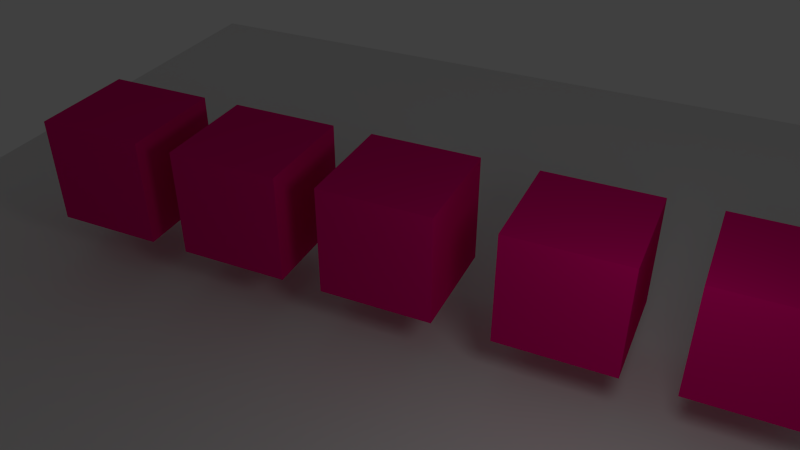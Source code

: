 # Source: lesson46_mirror.blend  (saved by Blender 2.61.0; exported with 4.5.12 LTS)
import bpy
from mathutils import Matrix  # noqa: F401  (used for matrix-valued properties, if any)

bpy.ops.wm.read_factory_settings(use_empty=True)
scene = bpy.context.scene
scene.name = 'Scene'

# ---- collections
col_collection_1 = bpy.data.collections.new('Collection 1'); scene.collection.children.link(col_collection_1)

# ---- materials (node trees are filled in below, after node groups)
mat_material_001 = bpy.data.materials.new('Material.001')
mat_material_001.alpha_threshold = 0.0
mat_material_001.use_transparent_shadow = False
mat_material_001.roughness = 0.5
mat_material_001.line_color = (0.0, 0.0, 0.0, 1.0)
mat_material = bpy.data.materials.new('Material')
mat_material.alpha_threshold = 0.0
mat_material.use_transparent_shadow = False
mat_material.diffuse_color = (0.8, 0.0, 0.1894, 1.0)
mat_material.roughness = 0.5
mat_material.line_color = (0.0, 0.0, 0.0, 1.0)

# ---- material node trees

# ---- world
world_world = bpy.data.worlds.new('World'); scene.world = world_world
world_world.color = (0.05088, 0.05088, 0.05088)
world_world.use_sun_shadow = False
world_world.sun_shadow_jitter_overblur = 0.0
world_world.cycles.sampling_method = 'MANUAL'
world_world.cycles.sample_map_resolution = 256

# ---- cameras
cam_camera = bpy.data.cameras.new('Camera')
cam_camera.clip_end = 100.0
cam_camera.lens = 35.0
cam_camera.sensor_width = 32.0
cam_camera.sensor_height = 18.0
cam_camera.ortho_scale = 7.314
cam_camera.dof.focus_distance = 0.0
cam_camera.dof.aperture_fstop = 128.0

# ---- lights
light_lamp = bpy.data.lights.new('Lamp', 'POINT')
light_lamp.transmission_factor = 0.0
light_lamp.cutoff_distance = 30.0
light_lamp.energy = 100.0
light_lamp.shadow_buffer_clip_start = 1.001
light_lamp.shadow_soft_size = 1.0
light_lamp.shadow_maximum_resolution = 0.006
light_lamp.use_absolute_resolution = True
light_lamp.cycles.use_multiple_importance_sampling = False

# ---- meshes
me_cube_001 = bpy.data.meshes.new('Cube.001')
me_cube_001.from_pydata([(1.0, 1.0, -1.0), (1.0, -1.0, -1.0), (-1.0, -1.0, -1.0), (-1.0, 1.0, -1.0), (1.0, 1.0, 1.0), (1.0, -1.0, 1.0), (-1.0, -1.0, 1.0), (-1.0, 1.0, 1.0)], [], [(0, 1, 2, 3), (4, 7, 6, 5), (0, 4, 5, 1), (1, 5, 6, 2), (2, 6, 7, 3), (4, 0, 3, 7)])
me_cube_001.materials.append(mat_material_001)
me_cube_001.use_remesh_preserve_volume = False
me_cube_001.use_remesh_preserve_attributes = False
me_cube_001.use_mirror_vertex_groups = False
me_cube_001.update()
me_cube = bpy.data.meshes.new('Cube')
me_cube.from_pydata([(1.0, 1.0, -1.0), (1.0, -1.0, -1.0), (-1.0, -1.0, -1.0), (-1.0, 1.0, -1.0), (1.0, 1.0, 1.0), (1.0, -1.0, 1.0), (-1.0, -1.0, 1.0), (-1.0, 1.0, 1.0), (2.003, 1.0, 1.0), (2.003, -1.0, 1.0), (4.003, -1.0, 1.0), (4.003, 1.0, 1.0), (2.003, 1.0, -1.0), (2.003, -1.0, -1.0), (4.003, -1.0, -1.0), (4.003, 1.0, -1.0), (6.86, 1.0, -1.0), (6.86, -1.0, -1.0), (4.86, -1.0, -1.0), (4.86, 1.0, -1.0), (6.86, 1.0, 1.0), (6.86, -1.0, 1.0), (4.86, -1.0, 1.0), (4.86, 1.0, 1.0), (-3.738, 1.0, 1.0), (-3.738, -1.0, 1.0), (-1.738, -1.0, 1.0), (-1.738, 1.0, 1.0), (-3.738, 1.0, -1.0), (-3.738, -1.0, -1.0), (-1.738, -1.0, -1.0), (-1.738, 1.0, -1.0), (-4.447, 1.0, -1.0), (-4.447, -1.0, -1.0), (-6.447, -1.0, -1.0), (-6.447, 1.0, -1.0), (-4.447, 1.0, 1.0), (-4.447, -1.0, 1.0), (-6.447, -1.0, 1.0), (-6.447, 1.0, 1.0)], [], [(0, 1, 2, 3), (4, 7, 6, 5), (0, 4, 5, 1), (1, 5, 6, 2), (2, 6, 7, 3), (4, 0, 3, 7), (11, 15, 12, 8), (13, 9, 8, 12), (14, 10, 9, 13), (15, 11, 10, 14), (11, 8, 9, 10), (15, 14, 13, 12), (16, 17, 18, 19), (20, 23, 22, 21), (16, 20, 21, 17), (17, 21, 22, 18), (18, 22, 23, 19), (20, 16, 19, 23), (27, 31, 28, 24), (29, 25, 24, 28), (30, 26, 25, 29), (31, 27, 26, 30), (27, 24, 25, 26), (31, 30, 29, 28), (32, 33, 34, 35), (36, 39, 38, 37), (32, 36, 37, 33), (33, 37, 38, 34), (34, 38, 39, 35), (36, 32, 35, 39)])
me_cube.materials.append(mat_material)
me_cube.use_remesh_preserve_volume = False
me_cube.use_remesh_preserve_attributes = False
me_cube.use_mirror_vertex_groups = False
me_cube.update()

# ---- objects
ob_cube_001 = bpy.data.objects.new('Cube.001', me_cube_001)
ob_cube = bpy.data.objects.new('Cube', me_cube)
ob_camera = bpy.data.objects.new('Camera', cam_camera)
ob_lamp = bpy.data.objects.new('Lamp', light_lamp)

# ---- transforms, parenting, visibility, modifiers, constraints
ob_cube_001.location = (0.0, 0.0, 0.0)
ob_cube_001.scale = (10.72, 10.72, 0.1206)
ob_cube_001.lineart.crease_threshold = 0.0
ob_cube.location = (0.0, 0.0, 1.973)
ob_cube.lock_rotations_4d = False
ob_cube.empty_display_type = 'ARROWS'
ob_cube.lineart.crease_threshold = 0.0
ob_camera.location = (5.054, -10.96, 9.958)
ob_camera.rotation_euler = (1.109, 0.01082, 0.8149)
ob_camera.lock_rotations_4d = False
ob_camera.empty_display_type = 'ARROWS'
ob_camera.color = (0.0, 0.0, 0.0, 0.0)
ob_camera.display_type = 'WIRE'
ob_camera.lineart.crease_threshold = 0.0
_c = ob_camera.constraints.new('LOCKED_TRACK'); _c.name = 'AutoTrack'
_c.active = False
_c.target = ob_cube
_c.track_axis = 'TRACK_NEGATIVE_Z'
_c.lock_axis = 'LOCK_Y'
_c = ob_camera.constraints.new('TRACK_TO'); _c.name = 'AutoTrack.001'
_c.target = ob_cube
ob_lamp.location = (4.787, -3.972, 5.904)
ob_lamp.rotation_euler = (0.6503, 0.05522, 1.866)
ob_lamp.lock_rotations_4d = False
ob_lamp.empty_display_type = 'ARROWS'
ob_lamp.color = (0.0, 0.0, 0.0, 0.0)
ob_lamp.lineart.crease_threshold = 0.0

# ---- collection membership
col_collection_1.objects.link(ob_cube_001)
col_collection_1.objects.link(ob_cube)
col_collection_1.objects.link(ob_camera)
col_collection_1.objects.link(ob_lamp)

# ---- scene / render settings (as saved in the file)
scene.camera = ob_camera
scene.frame_start = 1; scene.frame_end = 250; scene.frame_set(-3)
scene.render.engine = 'BLENDER_EEVEE_NEXT'
scene.render.image_settings.color_mode = 'RGB'
scene.render.image_settings.compression = 90
scene.render.resolution_percentage = 50
scene.render.dither_intensity = 0.0
scene.render.bake_margin = 2
scene.render.bake_bias = 0.0
scene.cycles.use_denoising = False
scene.cycles.samples = 10
scene.cycles.sampling_pattern = 'TABULATED_SOBOL'
scene.cycles.light_sampling_threshold = 0.0
scene.cycles.use_adaptive_sampling = False
scene.cycles.use_light_tree = False
scene.cycles.blur_glossy = 0.0
scene.cycles.volume_bounces = 1
scene.cycles.pixel_filter_type = 'GAUSSIAN'
scene.cycles.sample_clamp_indirect = 0.0
scene.view_settings.view_transform = 'Standard'
bpy.context.view_layer.update()
